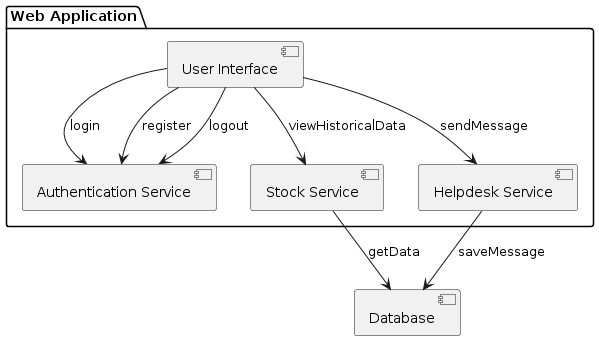

The diagram above was rendered by PlantUML. Its source (embedded in the PNG):
@startuml
package "Web Application" {
  [User Interface]
  [Authentication Service]
  [Stock Service]
  [Helpdesk Service]
}

[User Interface] --> [Authentication Service]: login
[User Interface] --> [Authentication Service]: register
[User Interface] --> [Authentication Service]: logout
[User Interface] --> [Stock Service]: viewHistoricalData
[User Interface] --> [Helpdesk Service]: sendMessage
[Stock Service] --> [Database]: getData
[Helpdesk Service] --> [Database]: saveMessage
@enduml